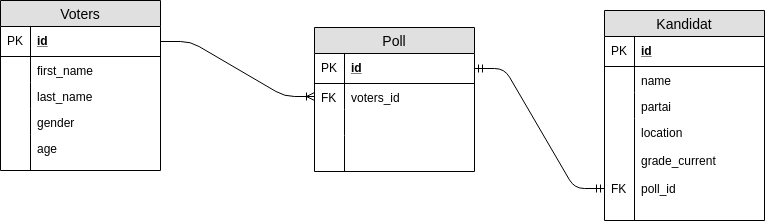

The diagram above was exported from draw.io. Its source (the exported page's mxGraphModel, read from the mxfile embedded in the PNG):
<mxGraphModel dx="1253" dy="468" grid="1" gridSize="10" guides="1" tooltips="1" connect="1" arrows="1" fold="1" page="1" pageScale="1" pageWidth="850" pageHeight="1100" background="#ffffff" math="0" shadow="0">
  <root>
    <mxCell id="0" />
    <mxCell id="1" parent="0" />
    <mxCell id="T8zDl54xcY6_ilX0JJxP-142" value="Kandidat" style="swimlane;fontStyle=0;childLayout=stackLayout;horizontal=1;startSize=26;fillColor=#e0e0e0;horizontalStack=0;resizeParent=1;resizeParentMax=0;resizeLast=0;collapsible=1;marginBottom=0;swimlaneFillColor=#ffffff;align=center;fontSize=14;" vertex="1" parent="1">
      <mxGeometry x="650" y="344" width="160" height="210" as="geometry">
        <mxRectangle x="190" y="330" width="90" height="26" as="alternateBounds" />
      </mxGeometry>
    </mxCell>
    <mxCell id="T8zDl54xcY6_ilX0JJxP-143" value="id" style="shape=partialRectangle;top=0;left=0;right=0;bottom=1;align=left;verticalAlign=middle;fillColor=none;spacingLeft=34;spacingRight=4;overflow=hidden;rotatable=0;points=[[0,0.5],[1,0.5]];portConstraint=eastwest;dropTarget=0;fontStyle=5;fontSize=12;" vertex="1" parent="T8zDl54xcY6_ilX0JJxP-142">
      <mxGeometry y="26" width="160" height="30" as="geometry" />
    </mxCell>
    <mxCell id="T8zDl54xcY6_ilX0JJxP-144" value="PK" style="shape=partialRectangle;top=0;left=0;bottom=0;fillColor=none;align=left;verticalAlign=middle;spacingLeft=4;spacingRight=4;overflow=hidden;rotatable=0;points=[];portConstraint=eastwest;part=1;fontSize=12;" vertex="1" connectable="0" parent="T8zDl54xcY6_ilX0JJxP-143">
      <mxGeometry width="30" height="30" as="geometry" />
    </mxCell>
    <mxCell id="T8zDl54xcY6_ilX0JJxP-145" value="name" style="shape=partialRectangle;top=0;left=0;right=0;bottom=0;align=left;verticalAlign=top;fillColor=none;spacingLeft=34;spacingRight=4;overflow=hidden;rotatable=0;points=[[0,0.5],[1,0.5]];portConstraint=eastwest;dropTarget=0;fontSize=12;" vertex="1" parent="T8zDl54xcY6_ilX0JJxP-142">
      <mxGeometry y="56" width="160" height="26" as="geometry" />
    </mxCell>
    <mxCell id="T8zDl54xcY6_ilX0JJxP-146" value="" style="shape=partialRectangle;top=0;left=0;bottom=0;fillColor=none;align=left;verticalAlign=top;spacingLeft=4;spacingRight=4;overflow=hidden;rotatable=0;points=[];portConstraint=eastwest;part=1;fontSize=12;" vertex="1" connectable="0" parent="T8zDl54xcY6_ilX0JJxP-145">
      <mxGeometry width="30" height="26" as="geometry" />
    </mxCell>
    <mxCell id="T8zDl54xcY6_ilX0JJxP-147" value="partai" style="shape=partialRectangle;top=0;left=0;right=0;bottom=0;align=left;verticalAlign=top;fillColor=none;spacingLeft=34;spacingRight=4;overflow=hidden;rotatable=0;points=[[0,0.5],[1,0.5]];portConstraint=eastwest;dropTarget=0;fontSize=12;" vertex="1" parent="T8zDl54xcY6_ilX0JJxP-142">
      <mxGeometry y="82" width="160" height="26" as="geometry" />
    </mxCell>
    <mxCell id="T8zDl54xcY6_ilX0JJxP-148" value="" style="shape=partialRectangle;top=0;left=0;bottom=0;fillColor=none;align=left;verticalAlign=top;spacingLeft=4;spacingRight=4;overflow=hidden;rotatable=0;points=[];portConstraint=eastwest;part=1;fontSize=12;" vertex="1" connectable="0" parent="T8zDl54xcY6_ilX0JJxP-147">
      <mxGeometry width="30" height="26" as="geometry" />
    </mxCell>
    <mxCell id="T8zDl54xcY6_ilX0JJxP-149" value="location&#10;&#10;grade_current&#10;&#10;poll_id" style="shape=partialRectangle;top=0;left=0;right=0;bottom=0;align=left;verticalAlign=top;fillColor=none;spacingLeft=34;spacingRight=4;overflow=hidden;rotatable=0;points=[[0,0.5],[1,0.5]];portConstraint=eastwest;dropTarget=0;fontSize=12;" vertex="1" parent="T8zDl54xcY6_ilX0JJxP-142">
      <mxGeometry y="108" width="160" height="102" as="geometry" />
    </mxCell>
    <mxCell id="T8zDl54xcY6_ilX0JJxP-150" value="&#10;&#10;&#10;&#10;FK" style="shape=partialRectangle;top=0;left=0;bottom=0;fillColor=none;align=left;verticalAlign=top;spacingLeft=4;spacingRight=4;overflow=hidden;rotatable=0;points=[];portConstraint=eastwest;part=1;fontSize=12;" vertex="1" connectable="0" parent="T8zDl54xcY6_ilX0JJxP-149">
      <mxGeometry width="30" height="102" as="geometry" />
    </mxCell>
    <mxCell id="T8zDl54xcY6_ilX0JJxP-153" value="Voters" style="swimlane;fontStyle=0;childLayout=stackLayout;horizontal=1;startSize=26;fillColor=#e0e0e0;horizontalStack=0;resizeParent=1;resizeParentMax=0;resizeLast=0;collapsible=1;marginBottom=0;swimlaneFillColor=#ffffff;align=center;fontSize=14;" vertex="1" parent="1">
      <mxGeometry x="46" y="334" width="160" height="170" as="geometry" />
    </mxCell>
    <mxCell id="T8zDl54xcY6_ilX0JJxP-154" value="id" style="shape=partialRectangle;top=0;left=0;right=0;bottom=1;align=left;verticalAlign=middle;fillColor=none;spacingLeft=34;spacingRight=4;overflow=hidden;rotatable=0;points=[[0,0.5],[1,0.5]];portConstraint=eastwest;dropTarget=0;fontStyle=5;fontSize=12;" vertex="1" parent="T8zDl54xcY6_ilX0JJxP-153">
      <mxGeometry y="26" width="160" height="30" as="geometry" />
    </mxCell>
    <mxCell id="T8zDl54xcY6_ilX0JJxP-155" value="PK" style="shape=partialRectangle;top=0;left=0;bottom=0;fillColor=none;align=left;verticalAlign=middle;spacingLeft=4;spacingRight=4;overflow=hidden;rotatable=0;points=[];portConstraint=eastwest;part=1;fontSize=12;" vertex="1" connectable="0" parent="T8zDl54xcY6_ilX0JJxP-154">
      <mxGeometry width="30" height="30" as="geometry" />
    </mxCell>
    <mxCell id="T8zDl54xcY6_ilX0JJxP-156" value="first_name" style="shape=partialRectangle;top=0;left=0;right=0;bottom=0;align=left;verticalAlign=top;fillColor=none;spacingLeft=34;spacingRight=4;overflow=hidden;rotatable=0;points=[[0,0.5],[1,0.5]];portConstraint=eastwest;dropTarget=0;fontSize=12;" vertex="1" parent="T8zDl54xcY6_ilX0JJxP-153">
      <mxGeometry y="56" width="160" height="26" as="geometry" />
    </mxCell>
    <mxCell id="T8zDl54xcY6_ilX0JJxP-157" value="" style="shape=partialRectangle;top=0;left=0;bottom=0;fillColor=none;align=left;verticalAlign=top;spacingLeft=4;spacingRight=4;overflow=hidden;rotatable=0;points=[];portConstraint=eastwest;part=1;fontSize=12;" vertex="1" connectable="0" parent="T8zDl54xcY6_ilX0JJxP-156">
      <mxGeometry width="30" height="26" as="geometry" />
    </mxCell>
    <mxCell id="T8zDl54xcY6_ilX0JJxP-158" value="last_name" style="shape=partialRectangle;top=0;left=0;right=0;bottom=0;align=left;verticalAlign=top;fillColor=none;spacingLeft=34;spacingRight=4;overflow=hidden;rotatable=0;points=[[0,0.5],[1,0.5]];portConstraint=eastwest;dropTarget=0;fontSize=12;" vertex="1" parent="T8zDl54xcY6_ilX0JJxP-153">
      <mxGeometry y="82" width="160" height="26" as="geometry" />
    </mxCell>
    <mxCell id="T8zDl54xcY6_ilX0JJxP-159" value="" style="shape=partialRectangle;top=0;left=0;bottom=0;fillColor=none;align=left;verticalAlign=top;spacingLeft=4;spacingRight=4;overflow=hidden;rotatable=0;points=[];portConstraint=eastwest;part=1;fontSize=12;" vertex="1" connectable="0" parent="T8zDl54xcY6_ilX0JJxP-158">
      <mxGeometry width="30" height="26" as="geometry" />
    </mxCell>
    <mxCell id="T8zDl54xcY6_ilX0JJxP-160" value="gender" style="shape=partialRectangle;top=0;left=0;right=0;bottom=0;align=left;verticalAlign=top;fillColor=none;spacingLeft=34;spacingRight=4;overflow=hidden;rotatable=0;points=[[0,0.5],[1,0.5]];portConstraint=eastwest;dropTarget=0;fontSize=12;" vertex="1" parent="T8zDl54xcY6_ilX0JJxP-153">
      <mxGeometry y="108" width="160" height="26" as="geometry" />
    </mxCell>
    <mxCell id="T8zDl54xcY6_ilX0JJxP-161" value="" style="shape=partialRectangle;top=0;left=0;bottom=0;fillColor=none;align=left;verticalAlign=top;spacingLeft=4;spacingRight=4;overflow=hidden;rotatable=0;points=[];portConstraint=eastwest;part=1;fontSize=12;" vertex="1" connectable="0" parent="T8zDl54xcY6_ilX0JJxP-160">
      <mxGeometry width="30" height="26" as="geometry" />
    </mxCell>
    <mxCell id="T8zDl54xcY6_ilX0JJxP-162" value="age" style="shape=partialRectangle;top=0;left=0;right=0;bottom=0;align=left;verticalAlign=top;fillColor=none;spacingLeft=34;spacingRight=4;overflow=hidden;rotatable=0;points=[[0,0.5],[1,0.5]];portConstraint=eastwest;dropTarget=0;fontSize=12;" vertex="1" parent="T8zDl54xcY6_ilX0JJxP-153">
      <mxGeometry y="134" width="160" height="36" as="geometry" />
    </mxCell>
    <mxCell id="T8zDl54xcY6_ilX0JJxP-163" value="" style="shape=partialRectangle;top=0;left=0;bottom=0;fillColor=none;align=left;verticalAlign=top;spacingLeft=4;spacingRight=4;overflow=hidden;rotatable=0;points=[];portConstraint=eastwest;part=1;fontSize=12;" vertex="1" connectable="0" parent="T8zDl54xcY6_ilX0JJxP-162">
      <mxGeometry width="30" height="36" as="geometry" />
    </mxCell>
    <mxCell id="T8zDl54xcY6_ilX0JJxP-164" value="Poll" style="swimlane;fontStyle=0;childLayout=stackLayout;horizontal=1;startSize=26;fillColor=#e0e0e0;horizontalStack=0;resizeParent=1;resizeParentMax=0;resizeLast=0;collapsible=1;marginBottom=0;swimlaneFillColor=#ffffff;align=center;fontSize=14;" vertex="1" parent="1">
      <mxGeometry x="360" y="361" width="160" height="144" as="geometry">
        <mxRectangle x="190" y="330" width="90" height="26" as="alternateBounds" />
      </mxGeometry>
    </mxCell>
    <mxCell id="T8zDl54xcY6_ilX0JJxP-165" value="id" style="shape=partialRectangle;top=0;left=0;right=0;bottom=1;align=left;verticalAlign=middle;fillColor=none;spacingLeft=34;spacingRight=4;overflow=hidden;rotatable=0;points=[[0,0.5],[1,0.5]];portConstraint=eastwest;dropTarget=0;fontStyle=5;fontSize=12;" vertex="1" parent="T8zDl54xcY6_ilX0JJxP-164">
      <mxGeometry y="26" width="160" height="30" as="geometry" />
    </mxCell>
    <mxCell id="T8zDl54xcY6_ilX0JJxP-166" value="PK" style="shape=partialRectangle;top=0;left=0;bottom=0;fillColor=none;align=left;verticalAlign=middle;spacingLeft=4;spacingRight=4;overflow=hidden;rotatable=0;points=[];portConstraint=eastwest;part=1;fontSize=12;" vertex="1" connectable="0" parent="T8zDl54xcY6_ilX0JJxP-165">
      <mxGeometry width="30" height="30" as="geometry" />
    </mxCell>
    <mxCell id="T8zDl54xcY6_ilX0JJxP-169" value="voters_id" style="shape=partialRectangle;top=0;left=0;right=0;bottom=0;align=left;verticalAlign=top;fillColor=none;spacingLeft=34;spacingRight=4;overflow=hidden;rotatable=0;points=[[0,0.5],[1,0.5]];portConstraint=eastwest;dropTarget=0;fontSize=12;" vertex="1" parent="T8zDl54xcY6_ilX0JJxP-164">
      <mxGeometry y="56" width="160" height="26" as="geometry" />
    </mxCell>
    <mxCell id="T8zDl54xcY6_ilX0JJxP-170" value="FK" style="shape=partialRectangle;top=0;left=0;bottom=0;fillColor=none;align=left;verticalAlign=top;spacingLeft=4;spacingRight=4;overflow=hidden;rotatable=0;points=[];portConstraint=eastwest;part=1;fontSize=12;" vertex="1" connectable="0" parent="T8zDl54xcY6_ilX0JJxP-169">
      <mxGeometry width="30" height="26" as="geometry" />
    </mxCell>
    <mxCell id="T8zDl54xcY6_ilX0JJxP-171" value="" style="shape=partialRectangle;top=0;left=0;right=0;bottom=0;align=left;verticalAlign=top;fillColor=none;spacingLeft=34;spacingRight=4;overflow=hidden;rotatable=0;points=[[0,0.5],[1,0.5]];portConstraint=eastwest;dropTarget=0;fontSize=12;" vertex="1" parent="T8zDl54xcY6_ilX0JJxP-164">
      <mxGeometry y="82" width="160" height="26" as="geometry" />
    </mxCell>
    <mxCell id="T8zDl54xcY6_ilX0JJxP-172" value="" style="shape=partialRectangle;top=0;left=0;bottom=0;fillColor=none;align=left;verticalAlign=top;spacingLeft=4;spacingRight=4;overflow=hidden;rotatable=0;points=[];portConstraint=eastwest;part=1;fontSize=12;" vertex="1" connectable="0" parent="T8zDl54xcY6_ilX0JJxP-171">
      <mxGeometry width="30" height="26" as="geometry" />
    </mxCell>
    <mxCell id="T8zDl54xcY6_ilX0JJxP-173" value="" style="shape=partialRectangle;top=0;left=0;right=0;bottom=0;align=left;verticalAlign=top;fillColor=none;spacingLeft=34;spacingRight=4;overflow=hidden;rotatable=0;points=[[0,0.5],[1,0.5]];portConstraint=eastwest;dropTarget=0;fontSize=12;" vertex="1" parent="T8zDl54xcY6_ilX0JJxP-164">
      <mxGeometry y="108" width="160" height="36" as="geometry" />
    </mxCell>
    <mxCell id="T8zDl54xcY6_ilX0JJxP-174" value="" style="shape=partialRectangle;top=0;left=0;bottom=0;fillColor=none;align=left;verticalAlign=top;spacingLeft=4;spacingRight=4;overflow=hidden;rotatable=0;points=[];portConstraint=eastwest;part=1;fontSize=12;" vertex="1" connectable="0" parent="T8zDl54xcY6_ilX0JJxP-173">
      <mxGeometry width="30" height="36" as="geometry" />
    </mxCell>
    <mxCell id="T8zDl54xcY6_ilX0JJxP-180" value="" style="edgeStyle=entityRelationEdgeStyle;fontSize=12;html=1;endArrow=ERoneToMany;exitX=1;exitY=0.5;exitDx=0;exitDy=0;entryX=0;entryY=0.5;entryDx=0;entryDy=0;" edge="1" parent="1" source="T8zDl54xcY6_ilX0JJxP-154" target="T8zDl54xcY6_ilX0JJxP-169">
      <mxGeometry width="100" height="100" relative="1" as="geometry">
        <mxPoint x="250" y="500" as="sourcePoint" />
        <mxPoint x="350" y="400" as="targetPoint" />
      </mxGeometry>
    </mxCell>
    <mxCell id="T8zDl54xcY6_ilX0JJxP-181" value="" style="edgeStyle=entityRelationEdgeStyle;fontSize=12;html=1;endArrow=ERmandOne;startArrow=ERmandOne;entryX=0;entryY=0.686;entryDx=0;entryDy=0;entryPerimeter=0;exitX=1;exitY=0.5;exitDx=0;exitDy=0;" edge="1" parent="1" source="T8zDl54xcY6_ilX0JJxP-165" target="T8zDl54xcY6_ilX0JJxP-149">
      <mxGeometry width="100" height="100" relative="1" as="geometry">
        <mxPoint x="534" y="640" as="sourcePoint" />
        <mxPoint x="634" y="540" as="targetPoint" />
      </mxGeometry>
    </mxCell>
  </root>
</mxGraphModel>